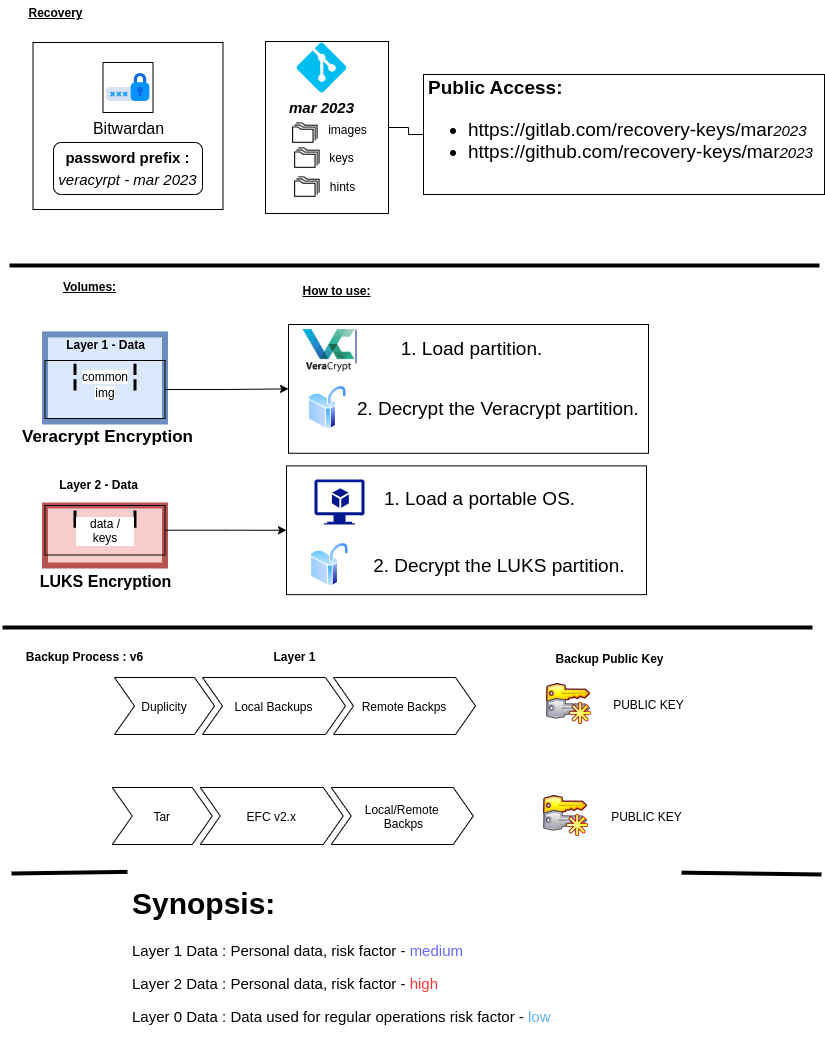

The diagram above was exported from draw.io. Its source (the exported page's mxGraphModel, read from the mxfile embedded in the PNG):
<mxGraphModel dx="2145" dy="836" grid="0" gridSize="10" guides="1" tooltips="1" connect="1" arrows="1" fold="1" page="1" pageScale="1" pageWidth="827" pageHeight="1169" math="0" shadow="0">
  <root>
    <mxCell id="0" />
    <mxCell id="1" parent="0" />
    <mxCell id="yElIzEVytk4T3G2UVmzk-53" value="&lt;h1 style=&quot;font-size: 19px;&quot;&gt;Public Access:&lt;/h1&gt;&lt;p style=&quot;font-size: 19px;&quot;&gt;&lt;/p&gt;&lt;ul style=&quot;font-size: 19px;&quot;&gt;&lt;li style=&quot;&quot;&gt;&lt;font style=&quot;font-size: 19px;&quot;&gt;https://gitlab.com/recovery-keys/mar&lt;i style=&quot;border-color: var(--border-color); font-size: 15px; text-align: center;&quot;&gt;2023&lt;/i&gt;&lt;br&gt;&lt;/font&gt;&lt;/li&gt;&lt;li style=&quot;&quot;&gt;&lt;font style=&quot;font-size: 19px;&quot;&gt;https://github.com/recovery-keys/mar&lt;/font&gt;&lt;i style=&quot;border-color: var(--border-color); font-size: 15px; text-align: center;&quot;&gt;2023&lt;/i&gt;&lt;br&gt;&lt;/li&gt;&lt;/ul&gt;&lt;p&gt;&lt;/p&gt;" style="text;html=1;strokeColor=default;fillColor=none;spacing=5;spacingTop=-20;whiteSpace=wrap;overflow=hidden;rounded=0;" parent="1" vertex="1">
      <mxGeometry x="421" y="85" width="401" height="120" as="geometry" />
    </mxCell>
    <mxCell id="yElIzEVytk4T3G2UVmzk-54" style="edgeStyle=orthogonalEdgeStyle;rounded=0;orthogonalLoop=1;jettySize=auto;html=1;entryX=0;entryY=0.5;entryDx=0;entryDy=0;fontSize=19;endArrow=none;endFill=0;" parent="1" source="yElIzEVytk4T3G2UVmzk-51" target="yElIzEVytk4T3G2UVmzk-53" edge="1">
      <mxGeometry relative="1" as="geometry" />
    </mxCell>
    <mxCell id="yElIzEVytk4T3G2UVmzk-72" value="" style="group" parent="1" vertex="1" connectable="0">
      <mxGeometry x="35.510000000000005" y="328" width="133.33" height="104" as="geometry" />
    </mxCell>
    <mxCell id="yElIzEVytk4T3G2UVmzk-31" value="" style="group;shadow=0;strokeColor=#6c8ebf;fillColor=#dae8fc;strokeWidth=6;container=0;" parent="yElIzEVytk4T3G2UVmzk-72" vertex="1" connectable="0">
      <mxGeometry x="6.999999999999998" y="16.930232558139533" width="119.99999999999997" height="87.06976744186046" as="geometry" />
    </mxCell>
    <mxCell id="yElIzEVytk4T3G2UVmzk-63" value="Layer 1 - Data" style="text;html=1;align=center;verticalAlign=middle;resizable=0;points=[];autosize=1;strokeColor=none;fillColor=none;fontStyle=1" parent="yElIzEVytk4T3G2UVmzk-72" vertex="1">
      <mxGeometry x="16.999999999999996" y="13" width="100" height="30" as="geometry" />
    </mxCell>
    <mxCell id="yElIzEVytk4T3G2UVmzk-64" value="" style="group" parent="yElIzEVytk4T3G2UVmzk-72" vertex="1" connectable="0">
      <mxGeometry x="7" y="43" width="120" height="58" as="geometry" />
    </mxCell>
    <mxCell id="yElIzEVytk4T3G2UVmzk-65" value="" style="rounded=0;whiteSpace=wrap;html=1;labelBackgroundColor=#ffffff;sketch=0;fontColor=#000000;fillColor=none;" parent="yElIzEVytk4T3G2UVmzk-64" vertex="1">
      <mxGeometry width="120" height="58" as="geometry" />
    </mxCell>
    <mxCell id="yElIzEVytk4T3G2UVmzk-66" value="img" style="html=1;shape=mxgraph.sysml.actPart;strokeWidth=3;verticalAlign=top;rotation=0;whiteSpace=wrap;labelBackgroundColor=#ffffff;sketch=0;fontColor=#000000;fillColor=none;" parent="yElIzEVytk4T3G2UVmzk-64" vertex="1">
      <mxGeometry x="29.999999999999993" y="18.662427325581394" width="59.999999999999986" height="11.359738372093021" as="geometry" />
    </mxCell>
    <mxCell id="yElIzEVytk4T3G2UVmzk-67" value="common" style="html=1;shape=mxgraph.sysml.actPart;strokeWidth=3;verticalAlign=top;rotation=0;whiteSpace=wrap;labelBackgroundColor=#ffffff;sketch=0;fontColor=#000000;fillColor=none;" parent="yElIzEVytk4T3G2UVmzk-64" vertex="1">
      <mxGeometry x="29.999999999999993" y="3.2456395348837215" width="59.999999999999986" height="11.359738372093021" as="geometry" />
    </mxCell>
    <mxCell id="yElIzEVytk4T3G2UVmzk-74" value="" style="endArrow=none;html=1;rounded=0;fontSize=12;fontColor=#6666FF;strokeWidth=4;" parent="1" edge="1">
      <mxGeometry width="50" height="50" relative="1" as="geometry">
        <mxPoint x="7" y="276" as="sourcePoint" />
        <mxPoint x="817" y="276" as="targetPoint" />
      </mxGeometry>
    </mxCell>
    <mxCell id="yElIzEVytk4T3G2UVmzk-42" value="" style="group" parent="1" vertex="1" connectable="0">
      <mxGeometry x="279" y="143" width="95" height="52" as="geometry" />
    </mxCell>
    <mxCell id="yElIzEVytk4T3G2UVmzk-43" value="" style="shape=image;html=1;verticalAlign=top;verticalLabelPosition=bottom;labelBackgroundColor=#ffffff;imageAspect=0;aspect=fixed;image=https://cdn4.iconfinder.com/data/icons/basic-user-interface-2/512/User_Interface-14-128.png" parent="yElIzEVytk4T3G2UVmzk-42" vertex="1">
      <mxGeometry width="52" height="52" as="geometry" />
    </mxCell>
    <mxCell id="yElIzEVytk4T3G2UVmzk-44" value="keys" style="text;html=1;align=center;verticalAlign=middle;resizable=0;points=[];autosize=1;strokeColor=none;fillColor=none;" parent="yElIzEVytk4T3G2UVmzk-42" vertex="1">
      <mxGeometry x="35" y="11" width="50" height="30" as="geometry" />
    </mxCell>
    <mxCell id="yElIzEVytk4T3G2UVmzk-47" value="" style="shape=image;html=1;verticalAlign=top;verticalLabelPosition=bottom;labelBackgroundColor=#ffffff;imageAspect=0;aspect=fixed;image=https://cdn4.iconfinder.com/data/icons/basic-user-interface-2/512/User_Interface-14-128.png" parent="yElIzEVytk4T3G2UVmzk-42" vertex="1">
      <mxGeometry x="-2" y="-25" width="52" height="52" as="geometry" />
    </mxCell>
    <mxCell id="yElIzEVytk4T3G2UVmzk-48" value="images" style="text;html=1;align=center;verticalAlign=middle;resizable=0;points=[];autosize=1;strokeColor=none;fillColor=none;" parent="yElIzEVytk4T3G2UVmzk-42" vertex="1">
      <mxGeometry x="38" y="-15" width="57" height="26" as="geometry" />
    </mxCell>
    <mxCell id="yElIzEVytk4T3G2UVmzk-50" value="" style="verticalLabelPosition=bottom;html=1;verticalAlign=top;align=center;strokeColor=none;fillColor=#00BEF2;shape=mxgraph.azure.git_repository;" parent="1" vertex="1">
      <mxGeometry x="294" y="53" width="50" height="50" as="geometry" />
    </mxCell>
    <mxCell id="OYULaESSwx-3YMfkk9iS-2" value="" style="group" parent="1" vertex="1" connectable="0">
      <mxGeometry x="279" y="172" width="107" height="52" as="geometry" />
    </mxCell>
    <mxCell id="OYULaESSwx-3YMfkk9iS-3" value="" style="shape=image;html=1;verticalAlign=top;verticalLabelPosition=bottom;labelBackgroundColor=#ffffff;imageAspect=0;aspect=fixed;image=https://cdn4.iconfinder.com/data/icons/basic-user-interface-2/512/User_Interface-14-128.png" parent="OYULaESSwx-3YMfkk9iS-2" vertex="1">
      <mxGeometry width="52" height="52" as="geometry" />
    </mxCell>
    <mxCell id="OYULaESSwx-3YMfkk9iS-4" value="hints" style="text;html=1;align=center;verticalAlign=middle;resizable=0;points=[];autosize=1;strokeColor=none;fillColor=none;" parent="OYULaESSwx-3YMfkk9iS-2" vertex="1">
      <mxGeometry x="39" y="13" width="43" height="26" as="geometry" />
    </mxCell>
    <mxCell id="yElIzEVytk4T3G2UVmzk-51" value="" style="rounded=0;whiteSpace=wrap;html=1;fillColor=none;" parent="OYULaESSwx-3YMfkk9iS-2" vertex="1">
      <mxGeometry x="-16" y="-120" width="123" height="172" as="geometry" />
    </mxCell>
    <mxCell id="OYULaESSwx-3YMfkk9iS-5" value="" style="endArrow=none;html=1;rounded=0;fontSize=12;fontColor=#6666FF;strokeWidth=4;" parent="1" edge="1">
      <mxGeometry width="50" height="50" relative="1" as="geometry">
        <mxPoint y="638" as="sourcePoint" />
        <mxPoint x="810" y="638" as="targetPoint" />
      </mxGeometry>
    </mxCell>
    <mxCell id="OYULaESSwx-3YMfkk9iS-20" value="" style="endArrow=none;html=1;rounded=0;fontSize=12;fontColor=#6666FF;strokeWidth=4;startArrow=none;" parent="1" edge="1">
      <mxGeometry width="50" height="50" relative="1" as="geometry">
        <mxPoint x="679" y="883.1534772182254" as="sourcePoint" />
        <mxPoint x="819" y="885" as="targetPoint" />
      </mxGeometry>
    </mxCell>
    <mxCell id="Q3yK326wnI5sMofUPGnv-15" value="&lt;u&gt;&lt;b&gt;Volumes:&lt;/b&gt;&lt;/u&gt;" style="text;html=1;align=center;verticalAlign=middle;resizable=0;points=[];autosize=1;strokeColor=none;fillColor=none;fontColor=#000000;" parent="1" vertex="1">
      <mxGeometry x="51" y="285" width="71" height="26" as="geometry" />
    </mxCell>
    <mxCell id="Q3yK326wnI5sMofUPGnv-18" value="&lt;u&gt;&lt;b&gt;Recovery&lt;/b&gt;&lt;/u&gt;" style="text;html=1;align=center;verticalAlign=middle;resizable=0;points=[];autosize=1;strokeColor=none;fillColor=none;fontColor=#000000;" parent="1" vertex="1">
      <mxGeometry x="17" y="11" width="72" height="26" as="geometry" />
    </mxCell>
    <mxCell id="yElIzEVytk4T3G2UVmzk-69" value="Bitwardan" style="shape=image;html=1;verticalAlign=top;verticalLabelPosition=bottom;labelBackgroundColor=#ffffff;imageAspect=0;aspect=fixed;image=https://cdn4.iconfinder.com/data/icons/internet-security-flat-2/32/Internet_Security_padlock_lock_locked_password_secure-128.png;sketch=0;fontSize=16;fontColor=#000000;fillColor=none;imageBorder=default;" parent="1" vertex="1">
      <mxGeometry x="100.5" y="73" width="50" height="50" as="geometry" />
    </mxCell>
    <mxCell id="yElIzEVytk4T3G2UVmzk-70" value="&lt;font style=&quot;&quot;&gt;&lt;b style=&quot;font-size: 15px;&quot;&gt;password prefix :&lt;/b&gt;&lt;br&gt;&lt;span style=&quot;font-size: 15px;&quot;&gt;&lt;i&gt;veracyrpt - mar 2023&lt;/i&gt;&lt;/span&gt;&lt;br&gt;&lt;/font&gt;" style="rounded=1;whiteSpace=wrap;html=1;shadow=0;fontSize=18;strokeColor=#000000;strokeWidth=1;fillColor=default;" parent="1" vertex="1">
      <mxGeometry x="51" y="153" width="149" height="52" as="geometry" />
    </mxCell>
    <mxCell id="yElIzEVytk4T3G2UVmzk-71" value="" style="rounded=0;whiteSpace=wrap;html=1;strokeColor=default;fontSize=12;fontColor=#6666FF;fillColor=none;" parent="1" vertex="1">
      <mxGeometry x="30.5" y="53" width="190" height="167" as="geometry" />
    </mxCell>
    <mxCell id="yElIzEVytk4T3G2UVmzk-49" value="&lt;i style=&quot;border-color: var(--border-color); font-size: 15px;&quot;&gt;&lt;b&gt;mar 2023&lt;/b&gt;&lt;/i&gt;" style="text;html=1;align=center;verticalAlign=middle;resizable=0;points=[];autosize=1;strokeColor=none;fillColor=none;" parent="1" vertex="1">
      <mxGeometry x="277.5" y="103" width="83" height="30" as="geometry" />
    </mxCell>
    <mxCell id="Y41P-z0WBD0zW_LyuXKW-7" value="&lt;u&gt;&lt;b&gt;How to use:&lt;/b&gt;&lt;/u&gt;" style="text;html=1;align=center;verticalAlign=middle;resizable=0;points=[];autosize=1;strokeColor=none;fillColor=none;fontColor=#000000;" parent="1" vertex="1">
      <mxGeometry x="291" y="289" width="86" height="26" as="geometry" />
    </mxCell>
    <mxCell id="Y41P-z0WBD0zW_LyuXKW-16" value="" style="group;align=left;" parent="1" vertex="1" connectable="0">
      <mxGeometry x="304" y="339" width="346.25" height="124.75999999999999" as="geometry" />
    </mxCell>
    <mxCell id="Y41P-z0WBD0zW_LyuXKW-9" value="" style="group" parent="Y41P-z0WBD0zW_LyuXKW-16" vertex="1" connectable="0">
      <mxGeometry width="270" height="47" as="geometry" />
    </mxCell>
    <mxCell id="Y41P-z0WBD0zW_LyuXKW-10" value="" style="sketch=0;aspect=fixed;pointerEvents=1;shadow=0;dashed=0;html=1;strokeColor=none;labelPosition=center;verticalLabelPosition=bottom;verticalAlign=top;align=center;fillColor=#00188D;shape=mxgraph.azure.virtual_machine_feature;fontSize=19;" parent="Y41P-z0WBD0zW_LyuXKW-9" vertex="1">
      <mxGeometry width="50" height="45" as="geometry" />
    </mxCell>
    <mxCell id="Y41P-z0WBD0zW_LyuXKW-11" value="1. Load partition." style="text;html=1;align=center;verticalAlign=middle;resizable=0;points=[];autosize=1;strokeColor=none;fillColor=none;fontSize=19;" parent="Y41P-z0WBD0zW_LyuXKW-9" vertex="1">
      <mxGeometry x="85" y="3" width="160" height="35" as="geometry" />
    </mxCell>
    <mxCell id="yElIzEVytk4T3G2UVmzk-57" value="" style="shape=image;verticalLabelPosition=bottom;labelBackgroundColor=default;verticalAlign=top;aspect=fixed;imageAspect=0;image=data:image/png,(base64 omitted: 35064 chars);" parent="Y41P-z0WBD0zW_LyuXKW-9" vertex="1">
      <mxGeometry x="-29" y="-7" width="102.85" height="54" as="geometry" />
    </mxCell>
    <mxCell id="Y41P-z0WBD0zW_LyuXKW-12" value="" style="group" parent="Y41P-z0WBD0zW_LyuXKW-16" vertex="1" connectable="0">
      <mxGeometry x="2" y="57" width="344.25" height="67.75999999999999" as="geometry" />
    </mxCell>
    <mxCell id="Y41P-z0WBD0zW_LyuXKW-13" value="2. Decrypt the Veracrypt partition.&amp;nbsp;" style="text;html=1;align=center;verticalAlign=middle;resizable=0;points=[];autosize=1;strokeColor=none;fillColor=none;fontSize=19;" parent="Y41P-z0WBD0zW_LyuXKW-12" vertex="1">
      <mxGeometry x="39.25" y="6.75" width="305" height="35" as="geometry" />
    </mxCell>
    <mxCell id="Y41P-z0WBD0zW_LyuXKW-14" value="" style="aspect=fixed;perimeter=ellipsePerimeter;html=1;align=center;shadow=0;dashed=0;spacingTop=3;image;image=img/lib/active_directory/not_secure.svg;strokeColor=default;fontSize=19;fillColor=none;" parent="Y41P-z0WBD0zW_LyuXKW-12" vertex="1">
      <mxGeometry width="38.5" height="43.75" as="geometry" />
    </mxCell>
    <mxCell id="Y41P-z0WBD0zW_LyuXKW-15" value="" style="rounded=0;whiteSpace=wrap;html=1;strokeColor=default;fontSize=19;fillColor=none;" parent="Y41P-z0WBD0zW_LyuXKW-12" vertex="1">
      <mxGeometry x="-20" y="-61" width="360" height="128.76" as="geometry" />
    </mxCell>
    <mxCell id="yElIzEVytk4T3G2UVmzk-32" value="" style="group;fontStyle=1" parent="1" vertex="1" connectable="0">
      <mxGeometry x="40" y="486" width="137.5" height="121" as="geometry" />
    </mxCell>
    <mxCell id="yElIzEVytk4T3G2UVmzk-33" value="" style="group;shadow=0;strokeColor=#b85450;fillColor=#f8cecc;strokeWidth=6;" parent="yElIzEVytk4T3G2UVmzk-32" vertex="1" connectable="0">
      <mxGeometry x="2.5" y="30" width="120" height="60" as="geometry" />
    </mxCell>
    <mxCell id="yElIzEVytk4T3G2UVmzk-34" value="" style="group" parent="yElIzEVytk4T3G2UVmzk-33" vertex="1" connectable="0">
      <mxGeometry width="120" height="49.51456310679612" as="geometry" />
    </mxCell>
    <mxCell id="yElIzEVytk4T3G2UVmzk-35" value="" style="rounded=0;whiteSpace=wrap;html=1;labelBackgroundColor=#ffffff;sketch=0;fontColor=#000000;fillColor=none;" parent="yElIzEVytk4T3G2UVmzk-34" vertex="1">
      <mxGeometry width="120" height="49.51456310679612" as="geometry" />
    </mxCell>
    <mxCell id="yElIzEVytk4T3G2UVmzk-36" value="data / keys" style="html=1;shape=mxgraph.sysml.actPart;strokeWidth=3;verticalAlign=top;rotation=0;whiteSpace=wrap;labelBackgroundColor=#ffffff;sketch=0;fontColor=#000000;fillColor=none;" parent="yElIzEVytk4T3G2UVmzk-34" vertex="1">
      <mxGeometry x="30" y="4.951456310679611" width="60" height="17.33009708737864" as="geometry" />
    </mxCell>
    <mxCell id="yElIzEVytk4T3G2UVmzk-37" value="Layer 2 - Data" style="text;html=1;align=center;verticalAlign=middle;resizable=0;points=[];autosize=1;strokeColor=none;fillColor=none;fontStyle=1" parent="yElIzEVytk4T3G2UVmzk-32" vertex="1">
      <mxGeometry x="7" y="-3" width="97" height="26" as="geometry" />
    </mxCell>
    <mxCell id="yElIzEVytk4T3G2UVmzk-38" value="&lt;span style=&quot;font-size: 16px;&quot;&gt;&lt;b&gt;LUKS Encryption&lt;/b&gt;&lt;/span&gt;" style="text;html=1;align=center;verticalAlign=middle;resizable=0;points=[];autosize=1;strokeColor=none;fillColor=none;" parent="yElIzEVytk4T3G2UVmzk-32" vertex="1">
      <mxGeometry x="-12.5" y="90" width="150" height="31" as="geometry" />
    </mxCell>
    <mxCell id="Y41P-z0WBD0zW_LyuXKW-2" value="" style="group" parent="1" vertex="1" connectable="0">
      <mxGeometry x="312" y="490" width="270" height="45" as="geometry" />
    </mxCell>
    <mxCell id="yElIzEVytk4T3G2UVmzk-55" value="" style="sketch=0;aspect=fixed;pointerEvents=1;shadow=0;dashed=0;html=1;strokeColor=none;labelPosition=center;verticalLabelPosition=bottom;verticalAlign=top;align=center;fillColor=#00188D;shape=mxgraph.azure.virtual_machine_feature;fontSize=19;" parent="Y41P-z0WBD0zW_LyuXKW-2" vertex="1">
      <mxGeometry width="50" height="45" as="geometry" />
    </mxCell>
    <mxCell id="yElIzEVytk4T3G2UVmzk-56" value="1. Load a portable OS." style="text;html=1;align=center;verticalAlign=middle;resizable=0;points=[];autosize=1;strokeColor=none;fillColor=none;fontSize=19;" parent="Y41P-z0WBD0zW_LyuXKW-2" vertex="1">
      <mxGeometry x="60" width="210" height="40" as="geometry" />
    </mxCell>
    <mxCell id="Y41P-z0WBD0zW_LyuXKW-3" value="" style="group" parent="1" vertex="1" connectable="0">
      <mxGeometry x="308" y="553" width="339" height="57.75999999999999" as="geometry" />
    </mxCell>
    <mxCell id="yElIzEVytk4T3G2UVmzk-58" value="2. Decrypt the LUKS partition.&amp;nbsp;" style="text;html=1;align=center;verticalAlign=middle;resizable=0;points=[];autosize=1;strokeColor=none;fillColor=none;fontSize=19;" parent="Y41P-z0WBD0zW_LyuXKW-3" vertex="1">
      <mxGeometry x="51.25" y="3.75" width="280" height="40" as="geometry" />
    </mxCell>
    <mxCell id="yElIzEVytk4T3G2UVmzk-59" value="" style="aspect=fixed;perimeter=ellipsePerimeter;html=1;align=center;shadow=0;dashed=0;spacingTop=3;image;image=img/lib/active_directory/not_secure.svg;strokeColor=default;fontSize=19;fillColor=none;" parent="Y41P-z0WBD0zW_LyuXKW-3" vertex="1">
      <mxGeometry width="38.5" height="43.75" as="geometry" />
    </mxCell>
    <mxCell id="oMuFuxvRiqqJJlW-Mgf_-1" style="edgeStyle=orthogonalEdgeStyle;rounded=0;orthogonalLoop=1;jettySize=auto;html=1;entryX=0;entryY=0.5;entryDx=0;entryDy=0;" edge="1" parent="1" source="yElIzEVytk4T3G2UVmzk-65" target="Y41P-z0WBD0zW_LyuXKW-15">
      <mxGeometry relative="1" as="geometry" />
    </mxCell>
    <mxCell id="oMuFuxvRiqqJJlW-Mgf_-2" style="edgeStyle=orthogonalEdgeStyle;rounded=0;orthogonalLoop=1;jettySize=auto;html=1;entryX=0;entryY=0.5;entryDx=0;entryDy=0;" edge="1" parent="1" source="yElIzEVytk4T3G2UVmzk-35" target="yElIzEVytk4T3G2UVmzk-60">
      <mxGeometry relative="1" as="geometry" />
    </mxCell>
    <mxCell id="OYULaESSwx-3YMfkk9iS-6" value="Layer 1" style="swimlane;childLayout=stackLayout;horizontal=1;fillColor=none;horizontalStack=1;resizeParent=1;resizeParentMax=0;resizeLast=0;collapsible=0;strokeColor=none;stackBorder=10;stackSpacing=-12;resizable=1;align=center;points=[];fontColor=#000000;" parent="1" vertex="1">
      <mxGeometry x="102" y="655" width="381" height="100" as="geometry" />
    </mxCell>
    <mxCell id="OYULaESSwx-3YMfkk9iS-7" value="Duplicity" style="shape=step;perimeter=stepPerimeter;fixedSize=1;points=[];" parent="OYULaESSwx-3YMfkk9iS-6" vertex="1">
      <mxGeometry x="10" y="33" width="100" height="57" as="geometry" />
    </mxCell>
    <mxCell id="OYULaESSwx-3YMfkk9iS-8" value="Local Backups" style="shape=step;perimeter=stepPerimeter;fixedSize=1;points=[];" parent="OYULaESSwx-3YMfkk9iS-6" vertex="1">
      <mxGeometry x="98" y="33" width="143" height="57" as="geometry" />
    </mxCell>
    <mxCell id="OYULaESSwx-3YMfkk9iS-9" value="Remote Backps" style="shape=step;perimeter=stepPerimeter;fixedSize=1;points=[];" parent="OYULaESSwx-3YMfkk9iS-6" vertex="1">
      <mxGeometry x="229" y="33" width="142" height="57" as="geometry" />
    </mxCell>
    <mxCell id="OYULaESSwx-3YMfkk9iS-11" value="Tar" style="shape=step;perimeter=stepPerimeter;fixedSize=1;points=[];" parent="1" vertex="1">
      <mxGeometry x="109.75" y="798" width="100" height="57" as="geometry" />
    </mxCell>
    <mxCell id="OYULaESSwx-3YMfkk9iS-12" value="EFC v2.x" style="shape=step;perimeter=stepPerimeter;fixedSize=1;points=[];" parent="1" vertex="1">
      <mxGeometry x="197.75" y="798" width="143" height="57" as="geometry" />
    </mxCell>
    <mxCell id="OYULaESSwx-3YMfkk9iS-13" value="Local/Remote&#10; Backps" style="shape=step;perimeter=stepPerimeter;fixedSize=1;points=[];" parent="1" vertex="1">
      <mxGeometry x="328.75" y="798" width="142" height="57" as="geometry" />
    </mxCell>
    <mxCell id="OYULaESSwx-3YMfkk9iS-16" value="" style="group" parent="1" vertex="1" connectable="0">
      <mxGeometry x="542" y="688" width="149" height="48" as="geometry" />
    </mxCell>
    <mxCell id="OYULaESSwx-3YMfkk9iS-14" value="" style="shape=image;html=1;verticalAlign=top;verticalLabelPosition=bottom;labelBackgroundColor=#ffffff;imageAspect=0;aspect=fixed;image=https://cdn1.iconfinder.com/data/icons/nuvola2/48x48/actions/kgpg_gen.png" parent="OYULaESSwx-3YMfkk9iS-16" vertex="1">
      <mxGeometry width="48" height="48" as="geometry" />
    </mxCell>
    <mxCell id="OYULaESSwx-3YMfkk9iS-15" value="PUBLIC KEY" style="text;html=1;align=center;verticalAlign=middle;resizable=0;points=[];autosize=1;strokeColor=none;fillColor=none;" parent="OYULaESSwx-3YMfkk9iS-16" vertex="1">
      <mxGeometry x="60" y="15" width="89" height="26" as="geometry" />
    </mxCell>
    <mxCell id="OYULaESSwx-3YMfkk9iS-17" value="" style="group" parent="1" vertex="1" connectable="0">
      <mxGeometry x="539" y="800" width="149" height="48" as="geometry" />
    </mxCell>
    <mxCell id="OYULaESSwx-3YMfkk9iS-18" value="" style="shape=image;html=1;verticalAlign=top;verticalLabelPosition=bottom;labelBackgroundColor=#ffffff;imageAspect=0;aspect=fixed;image=https://cdn1.iconfinder.com/data/icons/nuvola2/48x48/actions/kgpg_gen.png" parent="OYULaESSwx-3YMfkk9iS-17" vertex="1">
      <mxGeometry width="48" height="48" as="geometry" />
    </mxCell>
    <mxCell id="OYULaESSwx-3YMfkk9iS-19" value="PUBLIC KEY" style="text;html=1;align=center;verticalAlign=middle;resizable=0;points=[];autosize=1;strokeColor=none;fillColor=none;" parent="OYULaESSwx-3YMfkk9iS-17" vertex="1">
      <mxGeometry x="60" y="15" width="89" height="26" as="geometry" />
    </mxCell>
    <mxCell id="Q3yK326wnI5sMofUPGnv-14" value="&lt;font color=&quot;#000000&quot;&gt;&lt;b&gt;Backup Public Key&lt;/b&gt;&lt;/font&gt;" style="text;html=1;align=center;verticalAlign=middle;resizable=0;points=[];autosize=1;strokeColor=none;fillColor=none;fontColor=#66B2FF;" parent="1" vertex="1">
      <mxGeometry x="544" y="657" width="126" height="26" as="geometry" />
    </mxCell>
    <mxCell id="Q3yK326wnI5sMofUPGnv-16" value="&lt;span style=&quot;font-weight: 700;&quot;&gt;Backup Process : v6&lt;/span&gt;" style="text;html=1;align=center;verticalAlign=middle;resizable=0;points=[];autosize=1;strokeColor=none;fillColor=none;fontColor=#000000;" parent="1" vertex="1">
      <mxGeometry x="14" y="655" width="135" height="26" as="geometry" />
    </mxCell>
    <mxCell id="oMuFuxvRiqqJJlW-Mgf_-5" value="" style="endArrow=none;html=1;rounded=0;fontSize=12;fontColor=#6666FF;strokeWidth=4;" edge="1" parent="1">
      <mxGeometry width="50" height="50" relative="1" as="geometry">
        <mxPoint x="9" y="884" as="sourcePoint" />
        <mxPoint x="125" y="882.3765903307888" as="targetPoint" />
      </mxGeometry>
    </mxCell>
    <mxCell id="yElIzEVytk4T3G2UVmzk-76" value="&lt;h1&gt;Synopsis:&amp;nbsp;&lt;/h1&gt;&lt;p&gt;Layer 1 Data : Personal data, risk factor - &lt;font color=&quot;#6666ff&quot;&gt;medium&lt;/font&gt;&lt;/p&gt;&lt;p&gt;Layer&amp;nbsp;2 Data : Personal data, risk factor - &lt;font color=&quot;#ff3333&quot;&gt;high&lt;/font&gt;&lt;/p&gt;&lt;p&gt;Layer 0 Data : Data used for regular operations risk factor -&amp;nbsp;&lt;font color=&quot;#66b2ff&quot;&gt;low&lt;/font&gt;&lt;font color=&quot;#ff3333&quot;&gt;&lt;br&gt;&lt;/font&gt;&lt;/p&gt;" style="text;html=1;strokeColor=none;fillColor=none;spacing=5;spacingTop=-20;whiteSpace=wrap;overflow=hidden;rounded=0;shadow=0;fontSize=15;" parent="1" vertex="1">
      <mxGeometry x="125" y="887" width="554" height="185" as="geometry" />
    </mxCell>
    <mxCell id="yElIzEVytk4T3G2UVmzk-60" value="" style="rounded=0;whiteSpace=wrap;html=1;strokeColor=default;fontSize=19;fillColor=none;" parent="1" vertex="1">
      <mxGeometry x="284" y="476.38" width="360" height="128.76" as="geometry" />
    </mxCell>
    <mxCell id="oMuFuxvRiqqJJlW-Mgf_-6" value="&lt;font style=&quot;font-size: 17px;&quot;&gt;Veracrypt Encryption&lt;/font&gt;" style="text;html=1;align=center;verticalAlign=middle;resizable=0;points=[];autosize=1;strokeColor=none;fillColor=none;fontStyle=1" vertex="1" parent="1">
      <mxGeometry x="10" y="432" width="189" height="32" as="geometry" />
    </mxCell>
  </root>
</mxGraphModel>